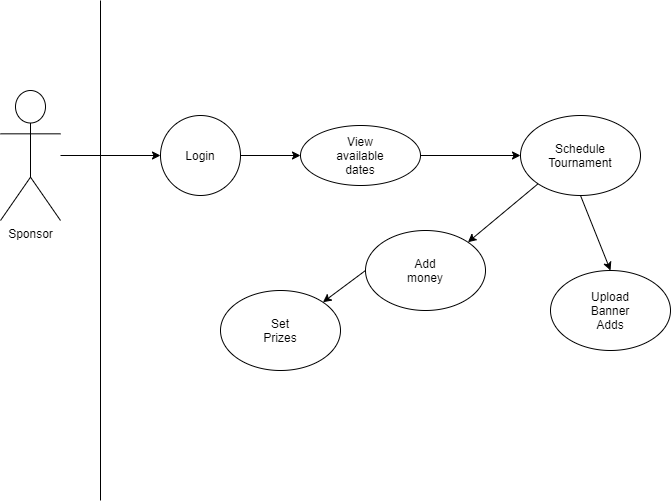

The diagram above was exported from draw.io. Its source (the exported page's mxGraphModel, read from the mxfile embedded in the PNG):
<mxGraphModel dx="1422" dy="1894" grid="1" gridSize="10" guides="1" tooltips="1" connect="1" arrows="1" fold="1" page="1" pageScale="1" pageWidth="850" pageHeight="1100" math="0" shadow="0">
  <root>
    <mxCell id="0" />
    <mxCell id="1" parent="0" />
    <mxCell id="gEyzxTHcVxkQWAUv0f43-1" style="edgeStyle=orthogonalEdgeStyle;rounded=0;orthogonalLoop=1;jettySize=auto;html=1;" parent="1" source="gEyzxTHcVxkQWAUv0f43-2" edge="1">
      <mxGeometry relative="1" as="geometry">
        <mxPoint x="220" y="145" as="targetPoint" />
      </mxGeometry>
    </mxCell>
    <object label="Sponsor" id="gEyzxTHcVxkQWAUv0f43-2">
      <mxCell style="shape=umlActor;verticalLabelPosition=bottom;verticalAlign=top;html=1;outlineConnect=0;align=center;" parent="1" vertex="1">
        <mxGeometry x="60" y="80" width="60" height="130" as="geometry" />
      </mxCell>
    </object>
    <mxCell id="gEyzxTHcVxkQWAUv0f43-3" value="" style="endArrow=none;html=1;" parent="1" edge="1">
      <mxGeometry width="50" height="50" relative="1" as="geometry">
        <mxPoint x="160" y="490" as="sourcePoint" />
        <mxPoint x="160" y="-10" as="targetPoint" />
      </mxGeometry>
    </mxCell>
    <mxCell id="gEyzxTHcVxkQWAUv0f43-4" value="" style="edgeStyle=orthogonalEdgeStyle;rounded=0;orthogonalLoop=1;jettySize=auto;html=1;" parent="1" source="gEyzxTHcVxkQWAUv0f43-5" target="gEyzxTHcVxkQWAUv0f43-7" edge="1">
      <mxGeometry relative="1" as="geometry" />
    </mxCell>
    <mxCell id="gEyzxTHcVxkQWAUv0f43-5" value="" style="ellipse;whiteSpace=wrap;html=1;aspect=fixed;align=center;" parent="1" vertex="1">
      <mxGeometry x="220" y="105" width="80" height="80" as="geometry" />
    </mxCell>
    <mxCell id="gEyzxTHcVxkQWAUv0f43-6" value="Login" style="text;html=1;strokeColor=none;fillColor=none;align=center;verticalAlign=middle;whiteSpace=wrap;rounded=0;" parent="1" vertex="1">
      <mxGeometry x="240" y="135" width="40" height="20" as="geometry" />
    </mxCell>
    <mxCell id="gEyzxTHcVxkQWAUv0f43-7" value="" style="ellipse;whiteSpace=wrap;html=1;" parent="1" vertex="1">
      <mxGeometry x="360" y="115" width="120" height="60" as="geometry" />
    </mxCell>
    <mxCell id="gEyzxTHcVxkQWAUv0f43-8" value="View available dates" style="text;html=1;strokeColor=none;fillColor=none;align=center;verticalAlign=middle;whiteSpace=wrap;rounded=0;" parent="1" vertex="1">
      <mxGeometry x="400" y="135" width="40" height="20" as="geometry" />
    </mxCell>
    <mxCell id="gEyzxTHcVxkQWAUv0f43-9" value="" style="ellipse;whiteSpace=wrap;html=1;align=center;" parent="1" vertex="1">
      <mxGeometry x="580" y="105" width="120" height="80" as="geometry" />
    </mxCell>
    <mxCell id="gEyzxTHcVxkQWAUv0f43-10" value="Schedule&lt;br&gt;Tournament" style="text;html=1;strokeColor=none;fillColor=none;align=center;verticalAlign=middle;whiteSpace=wrap;rounded=0;" parent="1" vertex="1">
      <mxGeometry x="620" y="135" width="40" height="20" as="geometry" />
    </mxCell>
    <mxCell id="gEyzxTHcVxkQWAUv0f43-11" value="" style="endArrow=classic;html=1;exitX=1;exitY=0.5;exitDx=0;exitDy=0;" parent="1" source="gEyzxTHcVxkQWAUv0f43-7" edge="1">
      <mxGeometry width="50" height="50" relative="1" as="geometry">
        <mxPoint x="400" y="410" as="sourcePoint" />
        <mxPoint x="580" y="145" as="targetPoint" />
      </mxGeometry>
    </mxCell>
    <mxCell id="gEyzxTHcVxkQWAUv0f43-12" value="" style="ellipse;whiteSpace=wrap;html=1;align=center;" parent="1" vertex="1">
      <mxGeometry x="425" y="220" width="120" height="80" as="geometry" />
    </mxCell>
    <mxCell id="gEyzxTHcVxkQWAUv0f43-13" value="Add money" style="text;html=1;strokeColor=none;fillColor=none;align=center;verticalAlign=middle;whiteSpace=wrap;rounded=0;" parent="1" vertex="1">
      <mxGeometry x="465" y="250" width="40" height="20" as="geometry" />
    </mxCell>
    <mxCell id="gEyzxTHcVxkQWAUv0f43-14" value="" style="endArrow=classic;html=1;exitX=0;exitY=1;exitDx=0;exitDy=0;entryX=1;entryY=0;entryDx=0;entryDy=0;" parent="1" source="gEyzxTHcVxkQWAUv0f43-9" target="gEyzxTHcVxkQWAUv0f43-12" edge="1">
      <mxGeometry width="50" height="50" relative="1" as="geometry">
        <mxPoint x="400" y="410" as="sourcePoint" />
        <mxPoint x="450" y="360" as="targetPoint" />
      </mxGeometry>
    </mxCell>
    <mxCell id="gEyzxTHcVxkQWAUv0f43-15" value="" style="ellipse;whiteSpace=wrap;html=1;align=center;" parent="1" vertex="1">
      <mxGeometry x="280" y="280" width="120" height="80" as="geometry" />
    </mxCell>
    <mxCell id="gEyzxTHcVxkQWAUv0f43-16" value="Set Prizes" style="text;html=1;strokeColor=none;fillColor=none;align=center;verticalAlign=middle;whiteSpace=wrap;rounded=0;" parent="1" vertex="1">
      <mxGeometry x="320" y="310" width="40" height="20" as="geometry" />
    </mxCell>
    <mxCell id="gEyzxTHcVxkQWAUv0f43-17" value="" style="endArrow=classic;html=1;exitX=0;exitY=0.5;exitDx=0;exitDy=0;entryX=1;entryY=0;entryDx=0;entryDy=0;" parent="1" source="gEyzxTHcVxkQWAUv0f43-12" target="gEyzxTHcVxkQWAUv0f43-15" edge="1">
      <mxGeometry width="50" height="50" relative="1" as="geometry">
        <mxPoint x="400" y="400" as="sourcePoint" />
        <mxPoint x="450" y="350" as="targetPoint" />
      </mxGeometry>
    </mxCell>
    <mxCell id="gEyzxTHcVxkQWAUv0f43-18" value="" style="ellipse;whiteSpace=wrap;html=1;align=center;" parent="1" vertex="1">
      <mxGeometry x="610" y="260" width="120" height="80" as="geometry" />
    </mxCell>
    <mxCell id="gEyzxTHcVxkQWAUv0f43-19" value="Upload Banner Adds" style="text;html=1;strokeColor=none;fillColor=none;align=center;verticalAlign=middle;whiteSpace=wrap;rounded=0;" parent="1" vertex="1">
      <mxGeometry x="650" y="290" width="40" height="20" as="geometry" />
    </mxCell>
    <mxCell id="gEyzxTHcVxkQWAUv0f43-20" value="" style="endArrow=classic;html=1;exitX=0.5;exitY=1;exitDx=0;exitDy=0;entryX=0.5;entryY=0;entryDx=0;entryDy=0;" parent="1" source="gEyzxTHcVxkQWAUv0f43-9" target="gEyzxTHcVxkQWAUv0f43-18" edge="1">
      <mxGeometry width="50" height="50" relative="1" as="geometry">
        <mxPoint x="400" y="390" as="sourcePoint" />
        <mxPoint x="450" y="340" as="targetPoint" />
      </mxGeometry>
    </mxCell>
  </root>
</mxGraphModel>